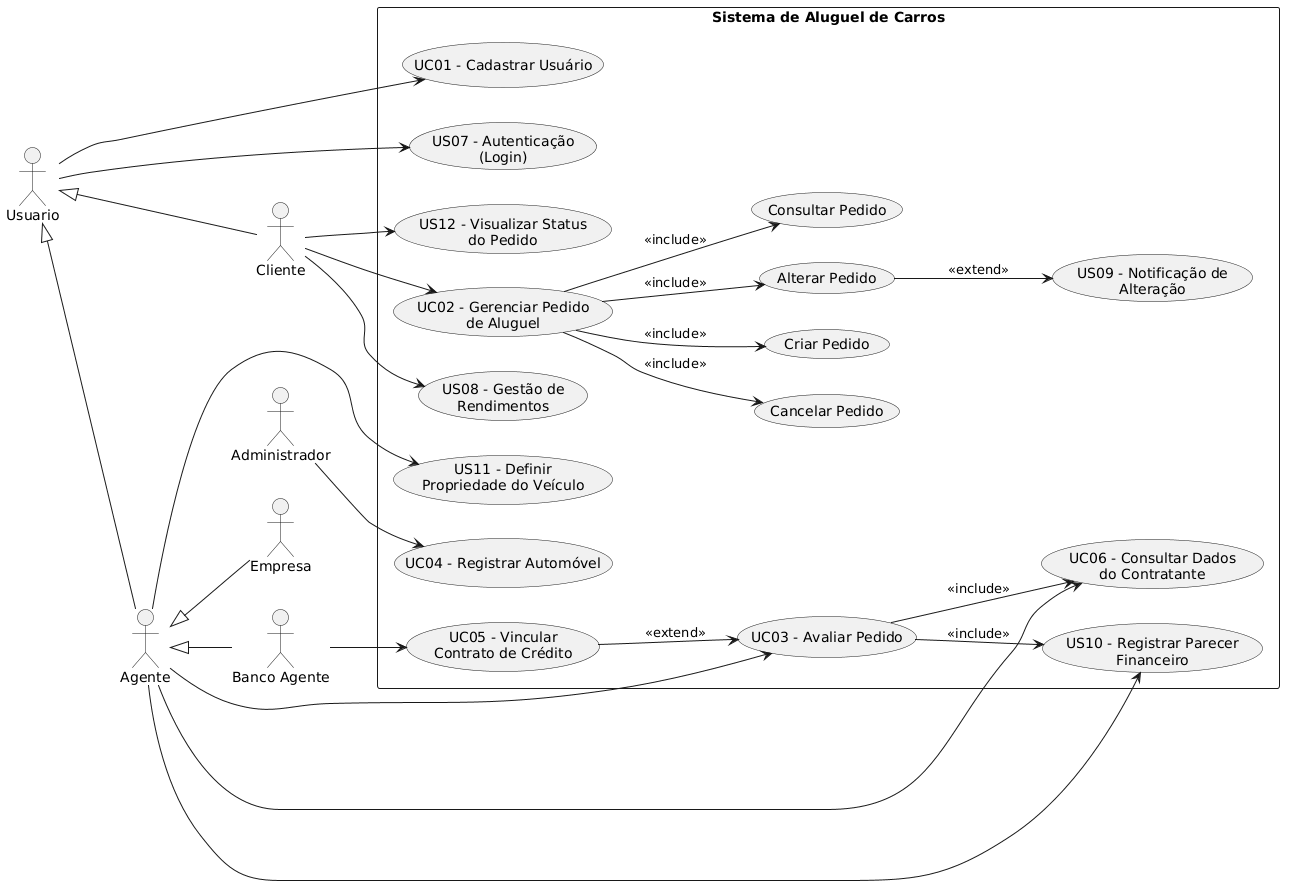

The diagram above was rendered by PlantUML. Its source (embedded in the PNG):
@startuml
left to right direction

actor Usuario
actor Cliente
actor Agente
actor Administrador
actor "Banco Agente" as Banco
actor Empresa

Usuario <|-- Cliente
Usuario <|-- Agente
Agente <|-- Banco
Agente <|-- Empresa

rectangle "Sistema de Aluguel de Carros" {

  ' UC01
  usecase "UC01 - Cadastrar Usuário" as UC01

  ' US07
  usecase "US07 - Autenticação\n(Login)" as US07

  ' UC02 (macro)
  usecase "UC02 - Gerenciar Pedido\nde Aluguel" as UC02
  usecase "Criar Pedido" as UC02a
  usecase "Alterar Pedido" as UC02b
  usecase "Consultar Pedido" as UC02c
  usecase "Cancelar Pedido" as UC02d

  ' UC03
  usecase "UC03 - Avaliar Pedido" as UC03

  ' UC04
  usecase "UC04 - Registrar Automóvel" as UC04

  ' UC05
  usecase "UC05 - Vincular\nContrato de Crédito" as UC05

  ' UC06
  usecase "UC06 - Consultar Dados\ndo Contratante" as UC06

  ' US08
  usecase "US08 - Gestão de\nRendimentos" as US08

  ' US09
  usecase "US09 - Notificação de\nAlteração" as US09

  ' US10
  usecase "US10 - Registrar Parecer\nFinanceiro" as US10

  ' US11
  usecase "US11 - Definir\nPropriedade do Veículo" as US11

  ' US12
  usecase "US12 - Visualizar Status\ndo Pedido" as US12
}

' Associações principais
Usuario --> UC01
Usuario --> US07

Cliente --> UC02
Cliente --> US08
Cliente --> US12

Agente --> UC03
Agente --> UC06
Agente --> US10
Agente --> US11

Administrador --> UC04

Banco --> UC05

' Decomposição UC02
UC02 --> UC02a : <<include>>
UC02 --> UC02b : <<include>>
UC02 --> UC02c : <<include>>
UC02 --> UC02d : <<include>>

' Relacionamentos adicionais
UC02b --> US09 : <<extend>>
UC03 --> US10 : <<include>>
UC03 --> UC06 : <<include>>
UC05 --> UC03 : <<extend>>
@enduml